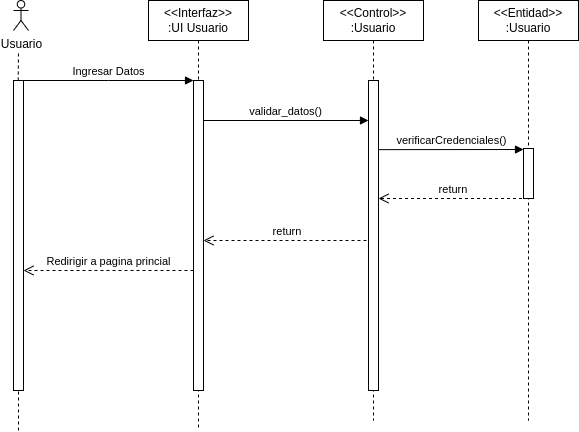

The diagram above was exported from draw.io. Its source (the exported page's mxGraphModel, read from the mxfile embedded in the PNG):
<mxGraphModel dx="1810" dy="848" grid="1" gridSize="10" guides="1" tooltips="1" connect="1" arrows="1" fold="1" page="1" pageScale="1" pageWidth="850" pageHeight="1100" math="0" shadow="0">
  <root>
    <mxCell id="0" />
    <mxCell id="1" parent="0" />
    <mxCell id="aM9ryv3xv72pqoxQDRHE-5" value="&amp;lt;&amp;lt;Interfaz&amp;gt;&amp;gt;&lt;br&gt;:UI Usuario" style="shape=umlLifeline;perimeter=lifelinePerimeter;whiteSpace=wrap;html=1;container=0;dropTarget=0;collapsible=0;recursiveResize=0;outlineConnect=0;portConstraint=eastwest;newEdgeStyle={&quot;edgeStyle&quot;:&quot;elbowEdgeStyle&quot;,&quot;elbow&quot;:&quot;vertical&quot;,&quot;curved&quot;:0,&quot;rounded&quot;:0};" parent="1" vertex="1">
      <mxGeometry x="220" y="40" width="100" height="430" as="geometry" />
    </mxCell>
    <mxCell id="aM9ryv3xv72pqoxQDRHE-6" value="" style="html=1;points=[];perimeter=orthogonalPerimeter;outlineConnect=0;targetShapes=umlLifeline;portConstraint=eastwest;newEdgeStyle={&quot;edgeStyle&quot;:&quot;elbowEdgeStyle&quot;,&quot;elbow&quot;:&quot;vertical&quot;,&quot;curved&quot;:0,&quot;rounded&quot;:0};" parent="aM9ryv3xv72pqoxQDRHE-5" vertex="1">
      <mxGeometry x="45" y="80" width="10" height="310" as="geometry" />
    </mxCell>
    <mxCell id="aM9ryv3xv72pqoxQDRHE-7" value="Ingresar Datos" style="html=1;verticalAlign=bottom;endArrow=block;edgeStyle=elbowEdgeStyle;elbow=vertical;curved=0;rounded=0;" parent="1" target="aM9ryv3xv72pqoxQDRHE-6" edge="1">
      <mxGeometry relative="1" as="geometry">
        <mxPoint x="95" y="120" as="sourcePoint" />
        <Array as="points">
          <mxPoint x="180" y="120" />
        </Array>
        <mxPoint as="offset" />
      </mxGeometry>
    </mxCell>
    <mxCell id="aM9ryv3xv72pqoxQDRHE-9" value="validar_datos()" style="html=1;verticalAlign=bottom;endArrow=block;edgeStyle=elbowEdgeStyle;elbow=vertical;curved=0;rounded=0;" parent="1" source="aM9ryv3xv72pqoxQDRHE-6" edge="1">
      <mxGeometry x="-0.001" relative="1" as="geometry">
        <mxPoint x="280" y="160.14" as="sourcePoint" />
        <Array as="points" />
        <mxPoint x="440" y="159.99714285714288" as="targetPoint" />
        <mxPoint as="offset" />
      </mxGeometry>
    </mxCell>
    <mxCell id="aM9ryv3xv72pqoxQDRHE-10" value="return&amp;nbsp;" style="html=1;verticalAlign=bottom;endArrow=open;dashed=1;endSize=8;edgeStyle=elbowEdgeStyle;elbow=vertical;curved=0;rounded=0;" parent="1" target="aM9ryv3xv72pqoxQDRHE-6" edge="1">
      <mxGeometry x="0.3585" relative="1" as="geometry">
        <mxPoint x="175" y="235" as="targetPoint" />
        <Array as="points">
          <mxPoint x="410" y="280" />
          <mxPoint x="370" y="240" />
          <mxPoint x="180" y="230" />
        </Array>
        <mxPoint x="440" y="180" as="sourcePoint" />
        <mxPoint as="offset" />
      </mxGeometry>
    </mxCell>
    <mxCell id="-QEGKqR7vaM5C3ODo2Y1-1" value="&amp;lt;&amp;lt;Control&amp;gt;&amp;gt;&lt;br&gt;:Usuario" style="shape=umlLifeline;perimeter=lifelinePerimeter;whiteSpace=wrap;html=1;container=1;dropTarget=0;collapsible=0;recursiveResize=0;outlineConnect=0;portConstraint=eastwest;newEdgeStyle={&quot;edgeStyle&quot;:&quot;elbowEdgeStyle&quot;,&quot;elbow&quot;:&quot;vertical&quot;,&quot;curved&quot;:0,&quot;rounded&quot;:0};" parent="1" vertex="1">
      <mxGeometry x="395" y="40" width="100" height="420" as="geometry" />
    </mxCell>
    <mxCell id="-QEGKqR7vaM5C3ODo2Y1-4" value="" style="html=1;points=[];perimeter=orthogonalPerimeter;outlineConnect=0;targetShapes=umlLifeline;portConstraint=eastwest;newEdgeStyle={&quot;edgeStyle&quot;:&quot;elbowEdgeStyle&quot;,&quot;elbow&quot;:&quot;vertical&quot;,&quot;curved&quot;:0,&quot;rounded&quot;:0};" parent="-QEGKqR7vaM5C3ODo2Y1-1" vertex="1">
      <mxGeometry x="45" y="80" width="10" height="310" as="geometry" />
    </mxCell>
    <mxCell id="-QEGKqR7vaM5C3ODo2Y1-2" value="&amp;lt;&amp;lt;Entidad&amp;gt;&amp;gt;&lt;br&gt;:Usuario" style="shape=umlLifeline;perimeter=lifelinePerimeter;whiteSpace=wrap;html=1;container=1;dropTarget=0;collapsible=0;recursiveResize=0;outlineConnect=0;portConstraint=eastwest;newEdgeStyle={&quot;edgeStyle&quot;:&quot;elbowEdgeStyle&quot;,&quot;elbow&quot;:&quot;vertical&quot;,&quot;curved&quot;:0,&quot;rounded&quot;:0};" parent="1" vertex="1">
      <mxGeometry x="550" y="40" width="100" height="420" as="geometry" />
    </mxCell>
    <mxCell id="-QEGKqR7vaM5C3ODo2Y1-5" value="" style="html=1;points=[];perimeter=orthogonalPerimeter;outlineConnect=0;targetShapes=umlLifeline;portConstraint=eastwest;newEdgeStyle={&quot;edgeStyle&quot;:&quot;elbowEdgeStyle&quot;,&quot;elbow&quot;:&quot;vertical&quot;,&quot;curved&quot;:0,&quot;rounded&quot;:0};" parent="-QEGKqR7vaM5C3ODo2Y1-2" vertex="1">
      <mxGeometry x="45" y="148" width="10" height="50" as="geometry" />
    </mxCell>
    <mxCell id="-QEGKqR7vaM5C3ODo2Y1-6" value="verificarCredenciales()" style="html=1;verticalAlign=bottom;endArrow=block;edgeStyle=elbowEdgeStyle;elbow=vertical;curved=0;rounded=0;" parent="1" edge="1">
      <mxGeometry x="0.0048" relative="1" as="geometry">
        <mxPoint x="450" y="189.14" as="sourcePoint" />
        <Array as="points" />
        <mxPoint x="595" y="189.16666666666674" as="targetPoint" />
        <mxPoint as="offset" />
      </mxGeometry>
    </mxCell>
    <mxCell id="-QEGKqR7vaM5C3ODo2Y1-8" value="return&amp;nbsp;" style="html=1;verticalAlign=bottom;endArrow=open;dashed=1;endSize=8;edgeStyle=elbowEdgeStyle;elbow=vertical;curved=0;rounded=0;" parent="1" edge="1">
      <mxGeometry relative="1" as="geometry">
        <mxPoint x="450" y="238" as="targetPoint" />
        <Array as="points">
          <mxPoint x="600" y="238" />
        </Array>
        <mxPoint x="599.5000000000002" y="238" as="sourcePoint" />
      </mxGeometry>
    </mxCell>
    <mxCell id="-QEGKqR7vaM5C3ODo2Y1-14" value="Redirigir a pagina princial" style="html=1;verticalAlign=bottom;endArrow=open;dashed=1;endSize=8;edgeStyle=elbowEdgeStyle;elbow=vertical;curved=0;rounded=0;" parent="1" source="aM9ryv3xv72pqoxQDRHE-6" edge="1">
      <mxGeometry relative="1" as="geometry">
        <mxPoint x="95" y="310" as="targetPoint" />
        <Array as="points">
          <mxPoint x="260" y="310" />
          <mxPoint x="195" y="270" />
          <mxPoint x="5" y="260" />
        </Array>
        <mxPoint x="265" y="210" as="sourcePoint" />
        <mxPoint as="offset" />
      </mxGeometry>
    </mxCell>
    <mxCell id="3-SuHhLuzGmlm8AVHMKl-10" value="" style="whiteSpace=wrap;html=1;" parent="1" vertex="1">
      <mxGeometry x="85" y="120" width="10" height="310" as="geometry" />
    </mxCell>
    <mxCell id="3-SuHhLuzGmlm8AVHMKl-11" value="" style="endArrow=none;dashed=1;html=1;rounded=0;entryX=0.5;entryY=1;entryDx=0;entryDy=0;" parent="1" target="3-SuHhLuzGmlm8AVHMKl-10" edge="1">
      <mxGeometry width="50" height="50" relative="1" as="geometry">
        <mxPoint x="90" y="470" as="sourcePoint" />
        <mxPoint x="160" y="520" as="targetPoint" />
      </mxGeometry>
    </mxCell>
    <mxCell id="3-SuHhLuzGmlm8AVHMKl-12" value="" style="endArrow=none;dashed=1;html=1;rounded=0;" parent="1" edge="1">
      <mxGeometry width="50" height="50" relative="1" as="geometry">
        <mxPoint x="89.71000000000001" y="120" as="sourcePoint" />
        <mxPoint x="90" y="90" as="targetPoint" />
      </mxGeometry>
    </mxCell>
    <mxCell id="3-SuHhLuzGmlm8AVHMKl-13" value="Usuario" style="shape=umlActor;verticalLabelPosition=bottom;verticalAlign=top;html=1;outlineConnect=0;" parent="1" vertex="1">
      <mxGeometry x="85" y="40" width="15" height="30" as="geometry" />
    </mxCell>
  </root>
</mxGraphModel>